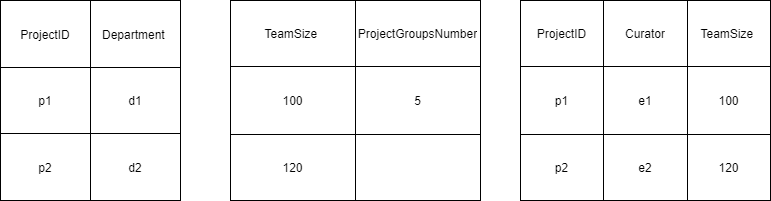

The diagram above was exported from draw.io. Its source (the exported page's mxGraphModel, read from the mxfile embedded in the PNG):
<mxGraphModel dx="1361" dy="413" grid="1" gridSize="10" guides="1" tooltips="1" connect="1" arrows="1" fold="1" page="1" pageScale="1" pageWidth="827" pageHeight="1169" math="0" shadow="0">
  <root>
    <mxCell id="0" />
    <mxCell id="1" parent="0" />
    <mxCell id="LBVeVu2Pn1ALumOAtn1J-1" value="" style="shape=table;html=1;whiteSpace=wrap;startSize=0;container=1;collapsible=0;childLayout=tableLayout;" vertex="1" parent="1">
      <mxGeometry x="-240" y="120" width="180" height="200" as="geometry" />
    </mxCell>
    <mxCell id="LBVeVu2Pn1ALumOAtn1J-2" value="" style="shape=partialRectangle;html=1;whiteSpace=wrap;collapsible=0;dropTarget=0;pointerEvents=0;fillColor=none;top=0;left=0;bottom=0;right=0;points=[[0,0.5],[1,0.5]];portConstraint=eastwest;" vertex="1" parent="LBVeVu2Pn1ALumOAtn1J-1">
      <mxGeometry width="180" height="67" as="geometry" />
    </mxCell>
    <mxCell id="LBVeVu2Pn1ALumOAtn1J-3" value="ProjectID" style="shape=partialRectangle;html=1;whiteSpace=wrap;connectable=0;fillColor=none;top=0;left=0;bottom=0;right=0;overflow=hidden;pointerEvents=1;" vertex="1" parent="LBVeVu2Pn1ALumOAtn1J-2">
      <mxGeometry width="90" height="67" as="geometry">
        <mxRectangle width="90" height="67" as="alternateBounds" />
      </mxGeometry>
    </mxCell>
    <mxCell id="LBVeVu2Pn1ALumOAtn1J-4" value="Department&amp;nbsp;" style="shape=partialRectangle;html=1;whiteSpace=wrap;connectable=0;fillColor=none;top=0;left=0;bottom=0;right=0;overflow=hidden;pointerEvents=1;" vertex="1" parent="LBVeVu2Pn1ALumOAtn1J-2">
      <mxGeometry x="90" width="90" height="67" as="geometry">
        <mxRectangle width="90" height="67" as="alternateBounds" />
      </mxGeometry>
    </mxCell>
    <mxCell id="LBVeVu2Pn1ALumOAtn1J-6" value="" style="shape=partialRectangle;html=1;whiteSpace=wrap;collapsible=0;dropTarget=0;pointerEvents=0;fillColor=none;top=0;left=0;bottom=0;right=0;points=[[0,0.5],[1,0.5]];portConstraint=eastwest;" vertex="1" parent="LBVeVu2Pn1ALumOAtn1J-1">
      <mxGeometry y="67" width="180" height="66" as="geometry" />
    </mxCell>
    <mxCell id="LBVeVu2Pn1ALumOAtn1J-7" value="p1" style="shape=partialRectangle;html=1;whiteSpace=wrap;connectable=0;fillColor=none;top=0;left=0;bottom=0;right=0;overflow=hidden;pointerEvents=1;" vertex="1" parent="LBVeVu2Pn1ALumOAtn1J-6">
      <mxGeometry width="90" height="66" as="geometry">
        <mxRectangle width="90" height="66" as="alternateBounds" />
      </mxGeometry>
    </mxCell>
    <mxCell id="LBVeVu2Pn1ALumOAtn1J-8" value="d1" style="shape=partialRectangle;html=1;whiteSpace=wrap;connectable=0;fillColor=none;top=0;left=0;bottom=0;right=0;overflow=hidden;pointerEvents=1;" vertex="1" parent="LBVeVu2Pn1ALumOAtn1J-6">
      <mxGeometry x="90" width="90" height="66" as="geometry">
        <mxRectangle width="90" height="66" as="alternateBounds" />
      </mxGeometry>
    </mxCell>
    <mxCell id="LBVeVu2Pn1ALumOAtn1J-10" value="" style="shape=partialRectangle;html=1;whiteSpace=wrap;collapsible=0;dropTarget=0;pointerEvents=0;fillColor=none;top=0;left=0;bottom=0;right=0;points=[[0,0.5],[1,0.5]];portConstraint=eastwest;" vertex="1" parent="LBVeVu2Pn1ALumOAtn1J-1">
      <mxGeometry y="133" width="180" height="67" as="geometry" />
    </mxCell>
    <mxCell id="LBVeVu2Pn1ALumOAtn1J-11" value="p2" style="shape=partialRectangle;html=1;whiteSpace=wrap;connectable=0;fillColor=none;top=0;left=0;bottom=0;right=0;overflow=hidden;pointerEvents=1;" vertex="1" parent="LBVeVu2Pn1ALumOAtn1J-10">
      <mxGeometry width="90" height="67" as="geometry">
        <mxRectangle width="90" height="67" as="alternateBounds" />
      </mxGeometry>
    </mxCell>
    <mxCell id="LBVeVu2Pn1ALumOAtn1J-12" value="d2" style="shape=partialRectangle;html=1;whiteSpace=wrap;connectable=0;fillColor=none;top=0;left=0;bottom=0;right=0;overflow=hidden;pointerEvents=1;" vertex="1" parent="LBVeVu2Pn1ALumOAtn1J-10">
      <mxGeometry x="90" width="90" height="67" as="geometry">
        <mxRectangle width="90" height="67" as="alternateBounds" />
      </mxGeometry>
    </mxCell>
    <mxCell id="LBVeVu2Pn1ALumOAtn1J-14" value="" style="shape=table;html=1;whiteSpace=wrap;startSize=0;container=1;collapsible=0;childLayout=tableLayout;" vertex="1" parent="1">
      <mxGeometry x="280" y="120" width="250" height="200" as="geometry" />
    </mxCell>
    <mxCell id="LBVeVu2Pn1ALumOAtn1J-15" value="" style="shape=partialRectangle;html=1;whiteSpace=wrap;collapsible=0;dropTarget=0;pointerEvents=0;fillColor=none;top=0;left=0;bottom=0;right=0;points=[[0,0.5],[1,0.5]];portConstraint=eastwest;" vertex="1" parent="LBVeVu2Pn1ALumOAtn1J-14">
      <mxGeometry width="250" height="66" as="geometry" />
    </mxCell>
    <mxCell id="LBVeVu2Pn1ALumOAtn1J-16" value="ProjectID" style="shape=partialRectangle;html=1;whiteSpace=wrap;connectable=0;fillColor=none;top=0;left=0;bottom=0;right=0;overflow=hidden;pointerEvents=1;" vertex="1" parent="LBVeVu2Pn1ALumOAtn1J-15">
      <mxGeometry width="83" height="66" as="geometry">
        <mxRectangle width="83" height="66" as="alternateBounds" />
      </mxGeometry>
    </mxCell>
    <mxCell id="LBVeVu2Pn1ALumOAtn1J-17" value="Curator" style="shape=partialRectangle;html=1;whiteSpace=wrap;connectable=0;fillColor=none;top=0;left=0;bottom=0;right=0;overflow=hidden;pointerEvents=1;" vertex="1" parent="LBVeVu2Pn1ALumOAtn1J-15">
      <mxGeometry x="83" width="84" height="66" as="geometry">
        <mxRectangle width="84" height="66" as="alternateBounds" />
      </mxGeometry>
    </mxCell>
    <mxCell id="LBVeVu2Pn1ALumOAtn1J-18" value="TeamSize&amp;nbsp;" style="shape=partialRectangle;html=1;whiteSpace=wrap;connectable=0;fillColor=none;top=0;left=0;bottom=0;right=0;overflow=hidden;pointerEvents=1;" vertex="1" parent="LBVeVu2Pn1ALumOAtn1J-15">
      <mxGeometry x="167" width="83" height="66" as="geometry">
        <mxRectangle width="83" height="66" as="alternateBounds" />
      </mxGeometry>
    </mxCell>
    <mxCell id="LBVeVu2Pn1ALumOAtn1J-19" value="" style="shape=partialRectangle;html=1;whiteSpace=wrap;collapsible=0;dropTarget=0;pointerEvents=0;fillColor=none;top=0;left=0;bottom=0;right=0;points=[[0,0.5],[1,0.5]];portConstraint=eastwest;" vertex="1" parent="LBVeVu2Pn1ALumOAtn1J-14">
      <mxGeometry y="66" width="250" height="68" as="geometry" />
    </mxCell>
    <mxCell id="LBVeVu2Pn1ALumOAtn1J-20" value="p1" style="shape=partialRectangle;html=1;whiteSpace=wrap;connectable=0;fillColor=none;top=0;left=0;bottom=0;right=0;overflow=hidden;pointerEvents=1;" vertex="1" parent="LBVeVu2Pn1ALumOAtn1J-19">
      <mxGeometry width="83" height="68" as="geometry">
        <mxRectangle width="83" height="68" as="alternateBounds" />
      </mxGeometry>
    </mxCell>
    <mxCell id="LBVeVu2Pn1ALumOAtn1J-21" value="e1" style="shape=partialRectangle;html=1;whiteSpace=wrap;connectable=0;fillColor=none;top=0;left=0;bottom=0;right=0;overflow=hidden;pointerEvents=1;" vertex="1" parent="LBVeVu2Pn1ALumOAtn1J-19">
      <mxGeometry x="83" width="84" height="68" as="geometry">
        <mxRectangle width="84" height="68" as="alternateBounds" />
      </mxGeometry>
    </mxCell>
    <mxCell id="LBVeVu2Pn1ALumOAtn1J-22" value="100" style="shape=partialRectangle;html=1;whiteSpace=wrap;connectable=0;fillColor=none;top=0;left=0;bottom=0;right=0;overflow=hidden;pointerEvents=1;" vertex="1" parent="LBVeVu2Pn1ALumOAtn1J-19">
      <mxGeometry x="167" width="83" height="68" as="geometry">
        <mxRectangle width="83" height="68" as="alternateBounds" />
      </mxGeometry>
    </mxCell>
    <mxCell id="LBVeVu2Pn1ALumOAtn1J-23" value="" style="shape=partialRectangle;html=1;whiteSpace=wrap;collapsible=0;dropTarget=0;pointerEvents=0;fillColor=none;top=0;left=0;bottom=0;right=0;points=[[0,0.5],[1,0.5]];portConstraint=eastwest;" vertex="1" parent="LBVeVu2Pn1ALumOAtn1J-14">
      <mxGeometry y="134" width="250" height="66" as="geometry" />
    </mxCell>
    <mxCell id="LBVeVu2Pn1ALumOAtn1J-24" value="p2" style="shape=partialRectangle;html=1;whiteSpace=wrap;connectable=0;fillColor=none;top=0;left=0;bottom=0;right=0;overflow=hidden;pointerEvents=1;" vertex="1" parent="LBVeVu2Pn1ALumOAtn1J-23">
      <mxGeometry width="83" height="66" as="geometry">
        <mxRectangle width="83" height="66" as="alternateBounds" />
      </mxGeometry>
    </mxCell>
    <mxCell id="LBVeVu2Pn1ALumOAtn1J-25" value="e2" style="shape=partialRectangle;html=1;whiteSpace=wrap;connectable=0;fillColor=none;top=0;left=0;bottom=0;right=0;overflow=hidden;pointerEvents=1;" vertex="1" parent="LBVeVu2Pn1ALumOAtn1J-23">
      <mxGeometry x="83" width="84" height="66" as="geometry">
        <mxRectangle width="84" height="66" as="alternateBounds" />
      </mxGeometry>
    </mxCell>
    <mxCell id="LBVeVu2Pn1ALumOAtn1J-26" value="120" style="shape=partialRectangle;html=1;whiteSpace=wrap;connectable=0;fillColor=none;top=0;left=0;bottom=0;right=0;overflow=hidden;pointerEvents=1;" vertex="1" parent="LBVeVu2Pn1ALumOAtn1J-23">
      <mxGeometry x="167" width="83" height="66" as="geometry">
        <mxRectangle width="83" height="66" as="alternateBounds" />
      </mxGeometry>
    </mxCell>
    <mxCell id="LBVeVu2Pn1ALumOAtn1J-27" value="" style="shape=table;html=1;whiteSpace=wrap;startSize=0;container=1;collapsible=0;childLayout=tableLayout;" vertex="1" parent="1">
      <mxGeometry x="-10" y="120" width="250" height="200" as="geometry" />
    </mxCell>
    <mxCell id="LBVeVu2Pn1ALumOAtn1J-28" value="" style="shape=partialRectangle;html=1;whiteSpace=wrap;collapsible=0;dropTarget=0;pointerEvents=0;fillColor=none;top=0;left=0;bottom=0;right=0;points=[[0,0.5],[1,0.5]];portConstraint=eastwest;" vertex="1" parent="LBVeVu2Pn1ALumOAtn1J-27">
      <mxGeometry width="250" height="66" as="geometry" />
    </mxCell>
    <mxCell id="LBVeVu2Pn1ALumOAtn1J-29" value="TeamSize&amp;nbsp;" style="shape=partialRectangle;html=1;whiteSpace=wrap;connectable=0;fillColor=none;top=0;left=0;bottom=0;right=0;overflow=hidden;pointerEvents=1;" vertex="1" parent="LBVeVu2Pn1ALumOAtn1J-28">
      <mxGeometry width="125" height="66" as="geometry">
        <mxRectangle width="125" height="66" as="alternateBounds" />
      </mxGeometry>
    </mxCell>
    <mxCell id="LBVeVu2Pn1ALumOAtn1J-30" value="ProjectGroupsNumber" style="shape=partialRectangle;html=1;whiteSpace=wrap;connectable=0;fillColor=none;top=0;left=0;bottom=0;right=0;overflow=hidden;pointerEvents=1;" vertex="1" parent="LBVeVu2Pn1ALumOAtn1J-28">
      <mxGeometry x="125" width="125" height="66" as="geometry">
        <mxRectangle width="125" height="66" as="alternateBounds" />
      </mxGeometry>
    </mxCell>
    <mxCell id="LBVeVu2Pn1ALumOAtn1J-31" value="" style="shape=partialRectangle;html=1;whiteSpace=wrap;collapsible=0;dropTarget=0;pointerEvents=0;fillColor=none;top=0;left=0;bottom=0;right=0;points=[[0,0.5],[1,0.5]];portConstraint=eastwest;" vertex="1" parent="LBVeVu2Pn1ALumOAtn1J-27">
      <mxGeometry y="66" width="250" height="68" as="geometry" />
    </mxCell>
    <mxCell id="LBVeVu2Pn1ALumOAtn1J-32" value="100" style="shape=partialRectangle;html=1;whiteSpace=wrap;connectable=0;fillColor=none;top=0;left=0;bottom=0;right=0;overflow=hidden;pointerEvents=1;" vertex="1" parent="LBVeVu2Pn1ALumOAtn1J-31">
      <mxGeometry width="125" height="68" as="geometry">
        <mxRectangle width="125" height="68" as="alternateBounds" />
      </mxGeometry>
    </mxCell>
    <mxCell id="LBVeVu2Pn1ALumOAtn1J-33" value="5" style="shape=partialRectangle;html=1;whiteSpace=wrap;connectable=0;fillColor=none;top=0;left=0;bottom=0;right=0;overflow=hidden;pointerEvents=1;" vertex="1" parent="LBVeVu2Pn1ALumOAtn1J-31">
      <mxGeometry x="125" width="125" height="68" as="geometry">
        <mxRectangle width="125" height="68" as="alternateBounds" />
      </mxGeometry>
    </mxCell>
    <mxCell id="LBVeVu2Pn1ALumOAtn1J-34" value="" style="shape=partialRectangle;html=1;whiteSpace=wrap;collapsible=0;dropTarget=0;pointerEvents=0;fillColor=none;top=0;left=0;bottom=0;right=0;points=[[0,0.5],[1,0.5]];portConstraint=eastwest;" vertex="1" parent="LBVeVu2Pn1ALumOAtn1J-27">
      <mxGeometry y="134" width="250" height="66" as="geometry" />
    </mxCell>
    <mxCell id="LBVeVu2Pn1ALumOAtn1J-35" value="120" style="shape=partialRectangle;html=1;whiteSpace=wrap;connectable=0;fillColor=none;top=0;left=0;bottom=0;right=0;overflow=hidden;pointerEvents=1;" vertex="1" parent="LBVeVu2Pn1ALumOAtn1J-34">
      <mxGeometry width="125" height="66" as="geometry">
        <mxRectangle width="125" height="66" as="alternateBounds" />
      </mxGeometry>
    </mxCell>
    <mxCell id="LBVeVu2Pn1ALumOAtn1J-36" value="" style="shape=partialRectangle;html=1;whiteSpace=wrap;connectable=0;fillColor=none;top=0;left=0;bottom=0;right=0;overflow=hidden;pointerEvents=1;" vertex="1" parent="LBVeVu2Pn1ALumOAtn1J-34">
      <mxGeometry x="125" width="125" height="66" as="geometry">
        <mxRectangle width="125" height="66" as="alternateBounds" />
      </mxGeometry>
    </mxCell>
  </root>
</mxGraphModel>